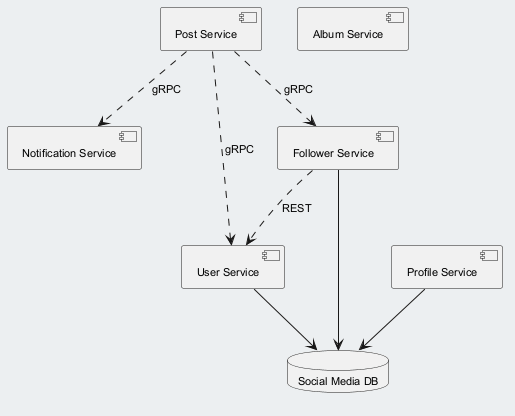

The diagram above was rendered by PlantUML. Its source (embedded in the PNG):
@startuml
skinparam backgroundColor #ECEFF1
skinparam classBackgroundColor #FFFFFF
skinparam classBorderColor #455A64
skinparam defaultFontSize 11
component "Notification Service" as C_NotificationService
component "User Service" as C_UserService
component "Follower Service" as C_FollowerService
component "Post Service" as C_PostService
component "Profile Service" as C_ProfileService
component "Album Service" as C_AlbumService
database "Social Media DB" as DB_social_media
C_UserService --> DB_social_media
C_FollowerService --> DB_social_media
C_ProfileService --> DB_social_media
C_PostService ..> C_NotificationService : gRPC
C_PostService ..> C_UserService : gRPC
C_PostService ..> C_FollowerService : gRPC
C_FollowerService ..> C_UserService : REST
@enduml